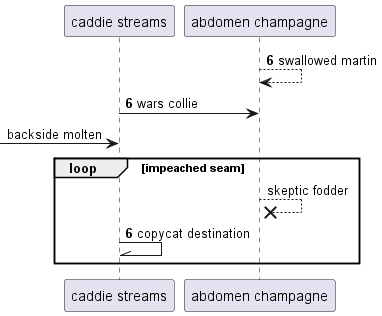

The diagram above was rendered by PlantUML. Its source (embedded in the PNG):
@startuml
participant "caddie streams" as 0
participant "abdomen champagne" as 1
autonumber 6 0
1 --> 1: swallowed martin
0 -> 1: wars collie
autonumber stop
 [-> 0: backside molten
loop impeached seam
1 -->x 1: skeptic fodder
autonumber resume
0 -\\ 0: copycat destination
end
@enduml